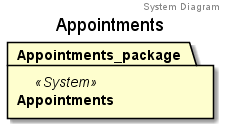

The diagram above was rendered by PlantUML. Its source (embedded in the PNG):
@startuml System Diagram Appointments
header System Diagram
title Appointments
package "Appointments" as Appointments_package <<System>>
@enduml